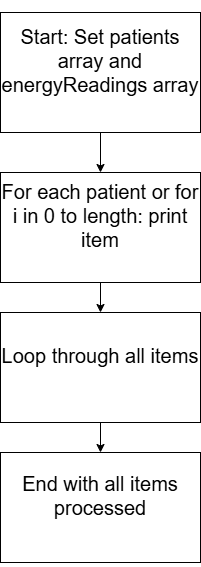

The diagram above was exported from draw.io. Its source (the exported page's mxGraphModel, read from the mxfile embedded in the PNG):
<mxGraphModel dx="1042" dy="562" grid="1" gridSize="10" guides="1" tooltips="1" connect="1" arrows="1" fold="1" page="1" pageScale="1" pageWidth="850" pageHeight="1100" math="0" shadow="0">
  <root>
    <mxCell id="0" />
    <mxCell id="1" parent="0" />
    <mxCell id="Qd9Xnel3ySC6_vn1cHzy-5" edge="1" parent="1" source="Qd9Xnel3ySC6_vn1cHzy-1" style="edgeStyle=orthogonalEdgeStyle;rounded=0;orthogonalLoop=1;jettySize=auto;html=1;" target="Qd9Xnel3ySC6_vn1cHzy-2">
      <mxGeometry relative="1" as="geometry" />
    </mxCell>
    <mxCell id="Qd9Xnel3ySC6_vn1cHzy-1" parent="1" style="rounded=0;whiteSpace=wrap;html=1;fontSize=20;" value="&#10;Start: Set patients array and energyReadings array&#10;&#10;" vertex="1">
      <mxGeometry height="120" width="200" x="290" y="20" as="geometry" />
    </mxCell>
    <mxCell id="Qd9Xnel3ySC6_vn1cHzy-6" edge="1" parent="1" source="Qd9Xnel3ySC6_vn1cHzy-2" style="edgeStyle=orthogonalEdgeStyle;rounded=0;orthogonalLoop=1;jettySize=auto;html=1;exitX=0.5;exitY=1;exitDx=0;exitDy=0;entryX=0.5;entryY=0;entryDx=0;entryDy=0;" target="Qd9Xnel3ySC6_vn1cHzy-3">
      <mxGeometry relative="1" as="geometry" />
    </mxCell>
    <mxCell id="Qd9Xnel3ySC6_vn1cHzy-2" parent="1" style="rounded=0;whiteSpace=wrap;html=1;fontSize=20;" value="&#10;For each patient or for i in 0 to length: print item&#10;&#10;" vertex="1">
      <mxGeometry height="110" width="200" x="290" y="180" as="geometry" />
    </mxCell>
    <mxCell id="Qd9Xnel3ySC6_vn1cHzy-7" edge="1" parent="1" source="Qd9Xnel3ySC6_vn1cHzy-3" style="edgeStyle=orthogonalEdgeStyle;rounded=0;orthogonalLoop=1;jettySize=auto;html=1;" target="Qd9Xnel3ySC6_vn1cHzy-4" value="">
      <mxGeometry relative="1" as="geometry" />
    </mxCell>
    <mxCell id="Qd9Xnel3ySC6_vn1cHzy-3" parent="1" style="rounded=0;whiteSpace=wrap;html=1;fontSize=20;" value="&#10;Loop through all items&#10;&#10;" vertex="1">
      <mxGeometry height="110" width="200" x="290" y="320" as="geometry" />
    </mxCell>
    <mxCell id="Qd9Xnel3ySC6_vn1cHzy-4" parent="1" style="rounded=0;whiteSpace=wrap;html=1;fontSize=20;" value="&#10;End with all items processed&#10;&#10;" vertex="1">
      <mxGeometry height="110" width="200" x="290" y="460" as="geometry" />
    </mxCell>
  </root>
</mxGraphModel>